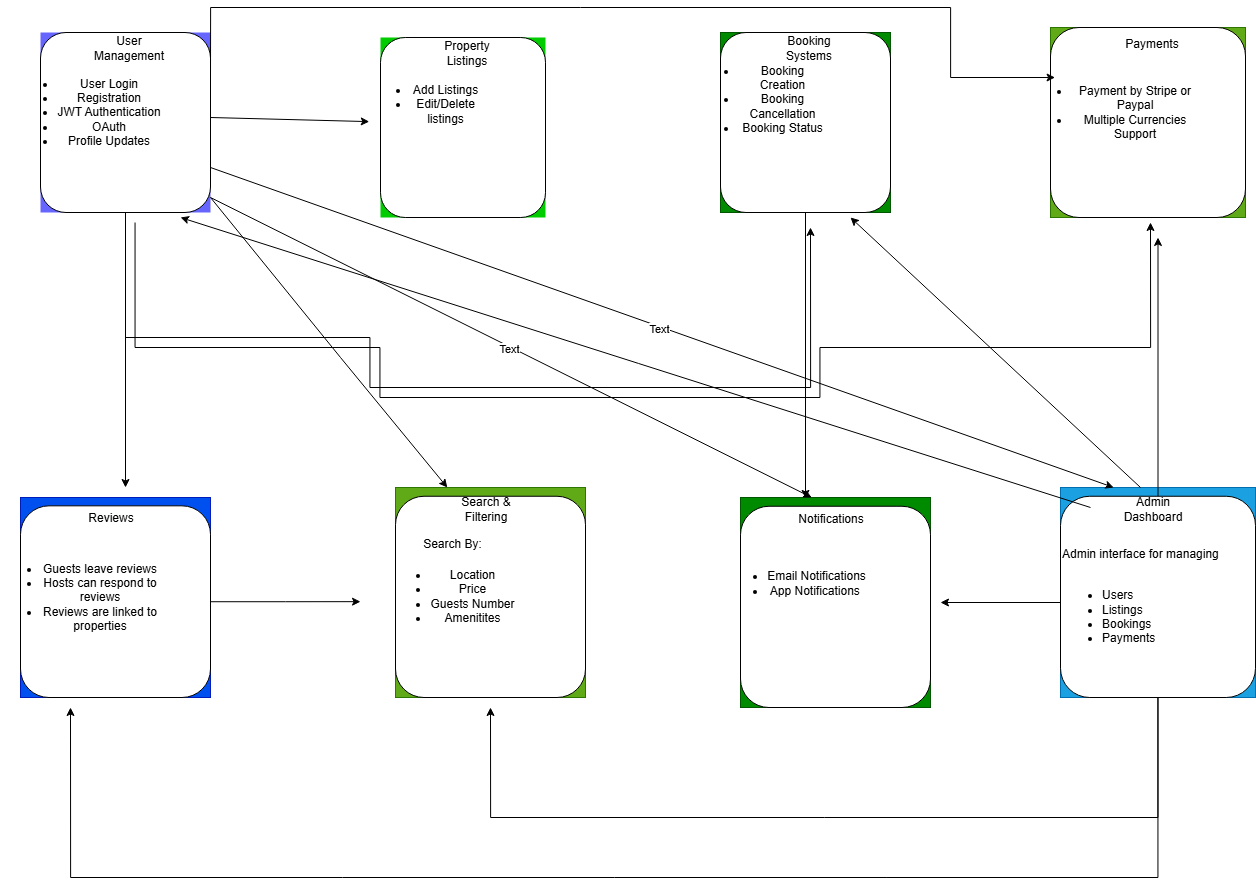

The diagram above was exported from draw.io. Its source (the exported page's mxGraphModel, read from the mxfile embedded in the PNG):
<mxGraphModel dx="1949" dy="1176" grid="1" gridSize="10" guides="1" tooltips="1" connect="1" arrows="1" fold="1" page="1" pageScale="1" pageWidth="850" pageHeight="1100" math="0" shadow="0">
  <root>
    <mxCell id="0" />
    <mxCell id="1" parent="0" />
    <mxCell id="PtofX4XNlDPh_yKb9jeS-5" value="" style="group;fillColor=#6666FF;" vertex="1" connectable="0" parent="1">
      <mxGeometry x="70" y="55" width="170" height="180" as="geometry" />
    </mxCell>
    <mxCell id="PtofX4XNlDPh_yKb9jeS-33" value="" style="group" vertex="1" connectable="0" parent="PtofX4XNlDPh_yKb9jeS-5">
      <mxGeometry x="-15.454545454545453" width="185.45454545454544" height="180" as="geometry" />
    </mxCell>
    <mxCell id="PtofX4XNlDPh_yKb9jeS-52" style="edgeStyle=orthogonalEdgeStyle;rounded=0;orthogonalLoop=1;jettySize=auto;html=1;" edge="1" parent="PtofX4XNlDPh_yKb9jeS-33" source="PtofX4XNlDPh_yKb9jeS-1">
      <mxGeometry relative="1" as="geometry">
        <mxPoint x="785.4545454545455" y="195" as="targetPoint" />
        <Array as="points">
          <mxPoint x="100" y="305" />
          <mxPoint x="345" y="305" />
          <mxPoint x="345" y="355" />
          <mxPoint x="785" y="355" />
        </Array>
      </mxGeometry>
    </mxCell>
    <mxCell id="PtofX4XNlDPh_yKb9jeS-53" style="edgeStyle=orthogonalEdgeStyle;rounded=0;orthogonalLoop=1;jettySize=auto;html=1;" edge="1" parent="PtofX4XNlDPh_yKb9jeS-33" source="PtofX4XNlDPh_yKb9jeS-1">
      <mxGeometry relative="1" as="geometry">
        <mxPoint x="100.45454545454545" y="455" as="targetPoint" />
      </mxGeometry>
    </mxCell>
    <mxCell id="PtofX4XNlDPh_yKb9jeS-1" value="" style="rounded=1;whiteSpace=wrap;html=1;" vertex="1" parent="PtofX4XNlDPh_yKb9jeS-33">
      <mxGeometry x="15.454545454545453" width="170" height="180" as="geometry" />
    </mxCell>
    <mxCell id="PtofX4XNlDPh_yKb9jeS-3" value="User Management" style="text;html=1;whiteSpace=wrap;strokeColor=none;fillColor=none;align=center;verticalAlign=middle;rounded=0;" vertex="1" parent="PtofX4XNlDPh_yKb9jeS-33">
      <mxGeometry x="69.54545454545455" width="69.54545454545455" height="31.304347826086957" as="geometry" />
    </mxCell>
    <mxCell id="PtofX4XNlDPh_yKb9jeS-32" value="&lt;ul&gt;&lt;li&gt;User Login&lt;/li&gt;&lt;li&gt;Registration&lt;/li&gt;&lt;li&gt;JWT Authentication&lt;/li&gt;&lt;li&gt;OAuth&lt;/li&gt;&lt;li&gt;Profile Updates&lt;/li&gt;&lt;/ul&gt;" style="text;html=1;whiteSpace=wrap;strokeColor=none;fillColor=none;align=center;verticalAlign=middle;rounded=0;" vertex="1" parent="PtofX4XNlDPh_yKb9jeS-33">
      <mxGeometry x="-10.91" y="45" width="150" height="70.43" as="geometry" />
    </mxCell>
    <mxCell id="PtofX4XNlDPh_yKb9jeS-69" style="edgeStyle=orthogonalEdgeStyle;rounded=0;orthogonalLoop=1;jettySize=auto;html=1;" edge="1" parent="PtofX4XNlDPh_yKb9jeS-33">
      <mxGeometry relative="1" as="geometry">
        <mxPoint x="1125.4545454545455" y="190" as="targetPoint" />
        <mxPoint x="110" y="190" as="sourcePoint" />
        <Array as="points">
          <mxPoint x="110" y="315" />
          <mxPoint x="355" y="315" />
          <mxPoint x="355" y="365" />
          <mxPoint x="795" y="365" />
          <mxPoint x="795" y="315" />
          <mxPoint x="1125" y="315" />
        </Array>
      </mxGeometry>
    </mxCell>
    <mxCell id="PtofX4XNlDPh_yKb9jeS-6" value="" style="group;fillColor=#00CC00;" vertex="1" connectable="0" parent="1">
      <mxGeometry x="410" y="60" width="165" height="180" as="geometry" />
    </mxCell>
    <mxCell id="PtofX4XNlDPh_yKb9jeS-7" value="" style="rounded=1;whiteSpace=wrap;html=1;" vertex="1" parent="PtofX4XNlDPh_yKb9jeS-6">
      <mxGeometry width="165" height="180" as="geometry" />
    </mxCell>
    <mxCell id="PtofX4XNlDPh_yKb9jeS-8" value="Property Listings" style="text;html=1;whiteSpace=wrap;strokeColor=none;fillColor=none;align=center;verticalAlign=middle;rounded=0;" vertex="1" parent="PtofX4XNlDPh_yKb9jeS-6">
      <mxGeometry x="52.5" width="67.5" height="31.304347826086957" as="geometry" />
    </mxCell>
    <mxCell id="PtofX4XNlDPh_yKb9jeS-34" value="&lt;ul&gt;&lt;li&gt;Add Listings&lt;/li&gt;&lt;li&gt;Edit/Delete listings&lt;/li&gt;&lt;/ul&gt;" style="text;html=1;whiteSpace=wrap;strokeColor=none;fillColor=none;align=center;verticalAlign=middle;rounded=0;" vertex="1" parent="PtofX4XNlDPh_yKb9jeS-6">
      <mxGeometry x="-11.25" y="31.304347826086957" width="112.5" height="70.43478260869566" as="geometry" />
    </mxCell>
    <mxCell id="PtofX4XNlDPh_yKb9jeS-10" value="" style="group;fillColor=#008a00;fontColor=#ffffff;strokeColor=#005700;" vertex="1" connectable="0" parent="1">
      <mxGeometry x="750" y="55" width="170" height="180" as="geometry" />
    </mxCell>
    <mxCell id="PtofX4XNlDPh_yKb9jeS-81" style="edgeStyle=orthogonalEdgeStyle;rounded=0;orthogonalLoop=1;jettySize=auto;html=1;" edge="1" parent="PtofX4XNlDPh_yKb9jeS-10" source="PtofX4XNlDPh_yKb9jeS-11">
      <mxGeometry relative="1" as="geometry">
        <mxPoint x="85" y="465.86956521739137" as="targetPoint" />
      </mxGeometry>
    </mxCell>
    <mxCell id="PtofX4XNlDPh_yKb9jeS-11" value="" style="rounded=1;whiteSpace=wrap;html=1;" vertex="1" parent="PtofX4XNlDPh_yKb9jeS-10">
      <mxGeometry width="170" height="180" as="geometry" />
    </mxCell>
    <mxCell id="PtofX4XNlDPh_yKb9jeS-12" value="Booking Systems" style="text;html=1;whiteSpace=wrap;strokeColor=none;fillColor=none;align=center;verticalAlign=middle;rounded=0;" vertex="1" parent="PtofX4XNlDPh_yKb9jeS-10">
      <mxGeometry x="54.09090909090909" width="69.54545454545455" height="31.304347826086957" as="geometry" />
    </mxCell>
    <mxCell id="PtofX4XNlDPh_yKb9jeS-35" value="&lt;ul&gt;&lt;li&gt;Booking Creation&lt;/li&gt;&lt;li&gt;Booking Cancellation&lt;/li&gt;&lt;li&gt;Booking Status&lt;/li&gt;&lt;/ul&gt;" style="text;html=1;whiteSpace=wrap;strokeColor=none;fillColor=none;align=center;verticalAlign=middle;rounded=0;" vertex="1" parent="PtofX4XNlDPh_yKb9jeS-10">
      <mxGeometry x="-23.181818181818183" y="31.308260869565217" width="131.36363636363637" height="70.43478260869566" as="geometry" />
    </mxCell>
    <mxCell id="PtofX4XNlDPh_yKb9jeS-13" value="" style="group;fillColor=#60a917;fontColor=#ffffff;strokeColor=#2D7600;" vertex="1" connectable="0" parent="1">
      <mxGeometry x="1080" y="50" width="195" height="190" as="geometry" />
    </mxCell>
    <mxCell id="PtofX4XNlDPh_yKb9jeS-14" value="" style="rounded=1;whiteSpace=wrap;html=1;" vertex="1" parent="PtofX4XNlDPh_yKb9jeS-13">
      <mxGeometry width="195" height="190" as="geometry" />
    </mxCell>
    <mxCell id="PtofX4XNlDPh_yKb9jeS-15" value="Payments" style="text;html=1;whiteSpace=wrap;strokeColor=none;fillColor=none;align=center;verticalAlign=middle;rounded=0;" vertex="1" parent="PtofX4XNlDPh_yKb9jeS-13">
      <mxGeometry x="62.04545454545455" width="79.77272727272727" height="33.04347826086956" as="geometry" />
    </mxCell>
    <mxCell id="PtofX4XNlDPh_yKb9jeS-45" value="&lt;ul&gt;&lt;li&gt;Payment by Stripe or Paypal&lt;/li&gt;&lt;li&gt;Multiple Currencies Support&lt;/li&gt;&lt;/ul&gt;" style="text;html=1;whiteSpace=wrap;strokeColor=none;fillColor=none;align=center;verticalAlign=middle;rounded=0;" vertex="1" parent="PtofX4XNlDPh_yKb9jeS-13">
      <mxGeometry x="-20" y="50" width="170" height="70.43" as="geometry" />
    </mxCell>
    <mxCell id="PtofX4XNlDPh_yKb9jeS-22" value="" style="group;fillColor=#0050ef;fontColor=#ffffff;strokeColor=#001DBC;" vertex="1" connectable="0" parent="1">
      <mxGeometry x="50" y="520" width="190" height="200" as="geometry" />
    </mxCell>
    <mxCell id="PtofX4XNlDPh_yKb9jeS-57" style="edgeStyle=orthogonalEdgeStyle;rounded=0;orthogonalLoop=1;jettySize=auto;html=1;" edge="1" parent="PtofX4XNlDPh_yKb9jeS-22" source="PtofX4XNlDPh_yKb9jeS-20">
      <mxGeometry relative="1" as="geometry">
        <mxPoint x="340.0000000000002" y="104.16666666666674" as="targetPoint" />
      </mxGeometry>
    </mxCell>
    <mxCell id="PtofX4XNlDPh_yKb9jeS-20" value="" style="rounded=1;whiteSpace=wrap;html=1;" vertex="1" parent="PtofX4XNlDPh_yKb9jeS-22">
      <mxGeometry y="8.333333333333334" width="190" height="191.66666666666669" as="geometry" />
    </mxCell>
    <mxCell id="PtofX4XNlDPh_yKb9jeS-21" value="Reviews" style="text;html=1;whiteSpace=wrap;strokeColor=none;fillColor=none;align=center;verticalAlign=middle;rounded=0;" vertex="1" parent="PtofX4XNlDPh_yKb9jeS-22">
      <mxGeometry x="51.81818181818182" width="77.72727272727273" height="41.66666666666667" as="geometry" />
    </mxCell>
    <mxCell id="PtofX4XNlDPh_yKb9jeS-46" value="&lt;ul&gt;&lt;li&gt;Guests leave reviews&lt;/li&gt;&lt;li&gt;Hosts can respond to reviews&lt;/li&gt;&lt;li&gt;Reviews are linked to properties&lt;/li&gt;&lt;/ul&gt;" style="text;html=1;whiteSpace=wrap;strokeColor=none;fillColor=none;align=center;verticalAlign=middle;rounded=0;" vertex="1" parent="PtofX4XNlDPh_yKb9jeS-22">
      <mxGeometry x="-20" y="64.78" width="160" height="70.43" as="geometry" />
    </mxCell>
    <mxCell id="PtofX4XNlDPh_yKb9jeS-23" value="" style="group;fillColor=#60a917;fontColor=#ffffff;strokeColor=#2D7600;" vertex="1" connectable="0" parent="1">
      <mxGeometry x="425" y="510" width="190" height="210" as="geometry" />
    </mxCell>
    <mxCell id="PtofX4XNlDPh_yKb9jeS-24" value="" style="rounded=1;whiteSpace=wrap;html=1;" vertex="1" parent="PtofX4XNlDPh_yKb9jeS-23">
      <mxGeometry y="8.75" width="190" height="201.25" as="geometry" />
    </mxCell>
    <mxCell id="PtofX4XNlDPh_yKb9jeS-25" value="Search &amp;amp; Filtering" style="text;html=1;whiteSpace=wrap;strokeColor=none;fillColor=none;align=center;verticalAlign=middle;rounded=0;" vertex="1" parent="PtofX4XNlDPh_yKb9jeS-23">
      <mxGeometry x="51.81818181818182" width="77.72727272727273" height="43.75" as="geometry" />
    </mxCell>
    <mxCell id="PtofX4XNlDPh_yKb9jeS-42" value="&lt;ul&gt;&lt;li&gt;Location&lt;/li&gt;&lt;li&gt;Price&lt;/li&gt;&lt;li&gt;Guests Number&lt;/li&gt;&lt;li&gt;Amenitites&lt;/li&gt;&lt;/ul&gt;" style="text;html=1;whiteSpace=wrap;strokeColor=none;fillColor=none;align=center;verticalAlign=middle;rounded=0;" vertex="1" parent="PtofX4XNlDPh_yKb9jeS-23">
      <mxGeometry x="-15.23" y="78.75" width="145.23" height="61.25" as="geometry" />
    </mxCell>
    <mxCell id="PtofX4XNlDPh_yKb9jeS-43" value="Search By:" style="text;html=1;whiteSpace=wrap;strokeColor=none;fillColor=none;align=center;verticalAlign=middle;rounded=0;" vertex="1" parent="PtofX4XNlDPh_yKb9jeS-23">
      <mxGeometry x="15" y="43.75" width="85" height="26.25" as="geometry" />
    </mxCell>
    <mxCell id="PtofX4XNlDPh_yKb9jeS-26" value="" style="group;fillColor=#008a00;fontColor=#ffffff;strokeColor=#005700;" vertex="1" connectable="0" parent="1">
      <mxGeometry x="770" y="520" width="190" height="210" as="geometry" />
    </mxCell>
    <mxCell id="PtofX4XNlDPh_yKb9jeS-27" value="" style="rounded=1;whiteSpace=wrap;html=1;" vertex="1" parent="PtofX4XNlDPh_yKb9jeS-26">
      <mxGeometry y="8.75" width="190" height="201.25" as="geometry" />
    </mxCell>
    <mxCell id="PtofX4XNlDPh_yKb9jeS-28" value="Notifications" style="text;html=1;whiteSpace=wrap;strokeColor=none;fillColor=none;align=center;verticalAlign=middle;rounded=0;" vertex="1" parent="PtofX4XNlDPh_yKb9jeS-26">
      <mxGeometry x="51.81818181818182" width="77.72727272727273" height="43.75" as="geometry" />
    </mxCell>
    <mxCell id="PtofX4XNlDPh_yKb9jeS-47" value="&lt;ul&gt;&lt;li&gt;Email Notifications&lt;/li&gt;&lt;li&gt;App Notifications&amp;nbsp;&lt;/li&gt;&lt;/ul&gt;" style="text;html=1;whiteSpace=wrap;strokeColor=none;fillColor=none;align=center;verticalAlign=middle;rounded=0;" vertex="1" parent="PtofX4XNlDPh_yKb9jeS-26">
      <mxGeometry x="-15.68" y="55" width="145.23" height="61.25" as="geometry" />
    </mxCell>
    <mxCell id="PtofX4XNlDPh_yKb9jeS-29" value="" style="group;fillColor=#1ba1e2;fontColor=#ffffff;strokeColor=#006EAF;" vertex="1" connectable="0" parent="1">
      <mxGeometry x="1090" y="510" width="195" height="210" as="geometry" />
    </mxCell>
    <mxCell id="PtofX4XNlDPh_yKb9jeS-70" style="edgeStyle=orthogonalEdgeStyle;rounded=0;orthogonalLoop=1;jettySize=auto;html=1;" edge="1" parent="PtofX4XNlDPh_yKb9jeS-29" source="PtofX4XNlDPh_yKb9jeS-30">
      <mxGeometry relative="1" as="geometry">
        <mxPoint x="97.5" y="-250" as="targetPoint" />
      </mxGeometry>
    </mxCell>
    <mxCell id="PtofX4XNlDPh_yKb9jeS-72" style="edgeStyle=orthogonalEdgeStyle;rounded=0;orthogonalLoop=1;jettySize=auto;html=1;" edge="1" parent="PtofX4XNlDPh_yKb9jeS-29" source="PtofX4XNlDPh_yKb9jeS-30">
      <mxGeometry relative="1" as="geometry">
        <mxPoint x="-990" y="220" as="targetPoint" />
        <Array as="points">
          <mxPoint x="97" y="390" />
          <mxPoint x="-990" y="390" />
        </Array>
      </mxGeometry>
    </mxCell>
    <mxCell id="PtofX4XNlDPh_yKb9jeS-73" style="edgeStyle=orthogonalEdgeStyle;rounded=0;orthogonalLoop=1;jettySize=auto;html=1;" edge="1" parent="PtofX4XNlDPh_yKb9jeS-29" source="PtofX4XNlDPh_yKb9jeS-30">
      <mxGeometry relative="1" as="geometry">
        <mxPoint x="-570" y="220" as="targetPoint" />
        <Array as="points">
          <mxPoint x="97" y="330" />
          <mxPoint x="-570" y="330" />
        </Array>
      </mxGeometry>
    </mxCell>
    <mxCell id="PtofX4XNlDPh_yKb9jeS-30" value="" style="rounded=1;whiteSpace=wrap;html=1;" vertex="1" parent="PtofX4XNlDPh_yKb9jeS-29">
      <mxGeometry y="8.75" width="195" height="201.25" as="geometry" />
    </mxCell>
    <mxCell id="PtofX4XNlDPh_yKb9jeS-31" value="Admin Dashboard" style="text;html=1;whiteSpace=wrap;strokeColor=none;fillColor=none;align=center;verticalAlign=middle;rounded=0;" vertex="1" parent="PtofX4XNlDPh_yKb9jeS-29">
      <mxGeometry x="53.18181818181818" width="79.77272727272727" height="43.75" as="geometry" />
    </mxCell>
    <mxCell id="PtofX4XNlDPh_yKb9jeS-71" style="edgeStyle=orthogonalEdgeStyle;rounded=0;orthogonalLoop=1;jettySize=auto;html=1;" edge="1" parent="PtofX4XNlDPh_yKb9jeS-29" source="PtofX4XNlDPh_yKb9jeS-48">
      <mxGeometry relative="1" as="geometry">
        <mxPoint x="-120" y="115" as="targetPoint" />
      </mxGeometry>
    </mxCell>
    <mxCell id="PtofX4XNlDPh_yKb9jeS-48" value="&lt;span style=&quot;background-color: transparent; color: light-dark(rgb(0, 0, 0), rgb(255, 255, 255));&quot;&gt;Admin interface for managing&lt;/span&gt;&lt;div&gt;&lt;br&gt;&lt;div&gt;&lt;ul&gt;&lt;li&gt;&lt;span style=&quot;background-color: transparent; color: light-dark(rgb(0, 0, 0), rgb(255, 255, 255));&quot;&gt;Users&lt;/span&gt;&lt;/li&gt;&lt;li&gt;&lt;span style=&quot;background-color: transparent; color: light-dark(rgb(0, 0, 0), rgb(255, 255, 255));&quot;&gt;Listings&lt;/span&gt;&lt;/li&gt;&lt;li&gt;&lt;span style=&quot;background-color: transparent; color: light-dark(rgb(0, 0, 0), rgb(255, 255, 255));&quot;&gt;Bookings&lt;/span&gt;&lt;/li&gt;&lt;li&gt;&lt;span style=&quot;background-color: transparent; color: light-dark(rgb(0, 0, 0), rgb(255, 255, 255));&quot;&gt;Payments&lt;/span&gt;&lt;/li&gt;&lt;/ul&gt;&lt;/div&gt;&lt;/div&gt;" style="text;html=1;whiteSpace=wrap;strokeColor=none;fillColor=none;align=left;verticalAlign=middle;rounded=0;" vertex="1" parent="PtofX4XNlDPh_yKb9jeS-29">
      <mxGeometry y="70" width="160" height="90" as="geometry" />
    </mxCell>
    <mxCell id="PtofX4XNlDPh_yKb9jeS-60" value="" style="endArrow=classic;html=1;rounded=0;entryX=0;entryY=0;entryDx=0;entryDy=0;" edge="1" parent="1" target="PtofX4XNlDPh_yKb9jeS-25">
      <mxGeometry width="50" height="50" relative="1" as="geometry">
        <mxPoint x="240" y="220" as="sourcePoint" />
        <mxPoint x="290" y="170" as="targetPoint" />
        <Array as="points">
          <mxPoint x="370" y="380" />
        </Array>
      </mxGeometry>
    </mxCell>
    <mxCell id="PtofX4XNlDPh_yKb9jeS-63" value="" style="endArrow=classic;html=1;rounded=0;exitX=1;exitY=0.75;exitDx=0;exitDy=0;entryX=0;entryY=0;entryDx=0;entryDy=0;" edge="1" parent="1" source="PtofX4XNlDPh_yKb9jeS-1" target="PtofX4XNlDPh_yKb9jeS-31">
      <mxGeometry width="50" height="50" relative="1" as="geometry">
        <mxPoint x="470" y="360" as="sourcePoint" />
        <mxPoint x="800" y="420" as="targetPoint" />
      </mxGeometry>
    </mxCell>
    <mxCell id="PtofX4XNlDPh_yKb9jeS-64" value="Text" style="edgeLabel;html=1;align=center;verticalAlign=middle;resizable=0;points=[];" vertex="1" connectable="0" parent="PtofX4XNlDPh_yKb9jeS-63">
      <mxGeometry x="-0.0087" y="-1" relative="1" as="geometry">
        <mxPoint y="1" as="offset" />
      </mxGeometry>
    </mxCell>
    <mxCell id="PtofX4XNlDPh_yKb9jeS-65" value="" style="endArrow=classic;html=1;rounded=0;exitX=1;exitY=0.75;exitDx=0;exitDy=0;entryX=0.25;entryY=0;entryDx=0;entryDy=0;" edge="1" parent="1" target="PtofX4XNlDPh_yKb9jeS-28">
      <mxGeometry width="50" height="50" relative="1" as="geometry">
        <mxPoint x="240" y="220" as="sourcePoint" />
        <mxPoint x="1143" y="540" as="targetPoint" />
      </mxGeometry>
    </mxCell>
    <mxCell id="PtofX4XNlDPh_yKb9jeS-66" value="Text" style="edgeLabel;html=1;align=center;verticalAlign=middle;resizable=0;points=[];" vertex="1" connectable="0" parent="PtofX4XNlDPh_yKb9jeS-65">
      <mxGeometry x="-0.0087" y="-1" relative="1" as="geometry">
        <mxPoint y="1" as="offset" />
      </mxGeometry>
    </mxCell>
    <mxCell id="PtofX4XNlDPh_yKb9jeS-67" style="edgeStyle=orthogonalEdgeStyle;rounded=0;orthogonalLoop=1;jettySize=auto;html=1;entryX=0.145;entryY=0.019;entryDx=0;entryDy=0;entryPerimeter=0;" edge="1" parent="1" target="PtofX4XNlDPh_yKb9jeS-45">
      <mxGeometry relative="1" as="geometry">
        <mxPoint x="400.4500000000002" y="100" as="targetPoint" />
        <mxPoint x="239.99545454545455" y="100" as="sourcePoint" />
        <Array as="points">
          <mxPoint x="240" y="30" />
          <mxPoint x="980" y="30" />
          <mxPoint x="980" y="100" />
          <mxPoint x="1085" y="100" />
        </Array>
      </mxGeometry>
    </mxCell>
    <mxCell id="PtofX4XNlDPh_yKb9jeS-68" value="" style="endArrow=classic;html=1;rounded=0;entryX=0;entryY=0.75;entryDx=0;entryDy=0;" edge="1" parent="1" target="PtofX4XNlDPh_yKb9jeS-34">
      <mxGeometry width="50" height="50" relative="1" as="geometry">
        <mxPoint x="240" y="140" as="sourcePoint" />
        <mxPoint x="290" y="90" as="targetPoint" />
      </mxGeometry>
    </mxCell>
    <mxCell id="PtofX4XNlDPh_yKb9jeS-75" value="" style="endArrow=classic;html=1;rounded=0;" edge="1" parent="1">
      <mxGeometry width="50" height="50" relative="1" as="geometry">
        <mxPoint x="1120" y="530" as="sourcePoint" />
        <mxPoint x="210" y="240" as="targetPoint" />
      </mxGeometry>
    </mxCell>
    <mxCell id="PtofX4XNlDPh_yKb9jeS-78" value="" style="endArrow=classic;html=1;rounded=0;" edge="1" parent="1">
      <mxGeometry width="50" height="50" relative="1" as="geometry">
        <mxPoint x="1170" y="510" as="sourcePoint" />
        <mxPoint x="880" y="240" as="targetPoint" />
      </mxGeometry>
    </mxCell>
  </root>
</mxGraphModel>